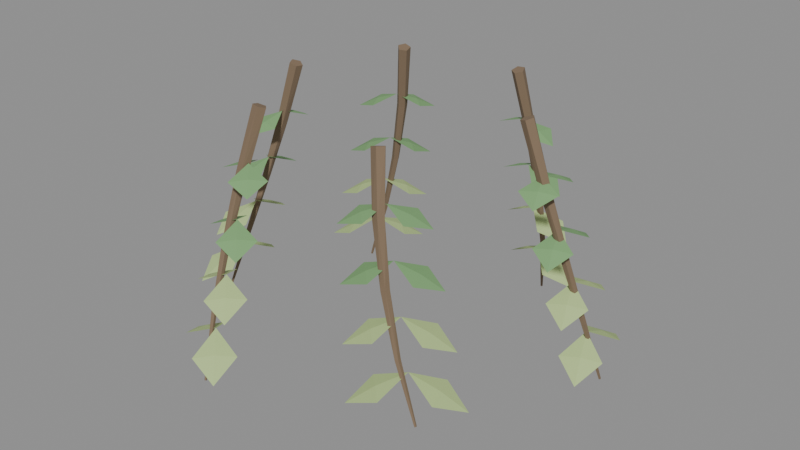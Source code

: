 # Source: vine_v02.blend  (saved by Blender 4.2.67; exported with 4.5.12 LTS)
import bpy
from mathutils import Matrix  # noqa: F401  (used for matrix-valued properties, if any)

bpy.ops.wm.read_factory_settings(use_empty=True)
scene = bpy.context.scene
scene.name = 'Scene'

# ---- materials (node trees are filled in below, after node groups)
mat_wetumber = bpy.data.materials.new('WetUmber')
mat_wetumber.diffuse_color = (0.21, 0.145, 0.09, 1.0)
mat_verdantleaf = bpy.data.materials.new('VerdantLeaf')
mat_verdantleaf.diffuse_color = (0.2, 0.39, 0.16, 1.0)
mat_sunlitnewgrowth = bpy.data.materials.new('SunlitNewGrowth')
mat_sunlitnewgrowth.diffuse_color = (0.46, 0.6, 0.25, 1.0)

# ---- material node trees
mat_wetumber.use_nodes = True; mat_wetumber.node_tree.nodes.clear()
_N = mat_wetumber.node_tree.nodes; _L = mat_wetumber.node_tree.links
n0 = _N.new('ShaderNodeBsdfPrincipled'); n0.name = 'Principled BSDF'; n0.location = (10, 300)
n0.inputs[0].default_value = (0.21, 0.145, 0.09, 1.0)
n0.inputs[2].default_value = 0.88
n1 = _N.new('ShaderNodeOutputMaterial'); n1.name = 'Material Output'; n1.location = (300, 300)
_L.new(n0.outputs[0], n1.inputs[0])
n1.is_active_output = True
mat_verdantleaf.use_nodes = True; mat_verdantleaf.node_tree.nodes.clear()
_N = mat_verdantleaf.node_tree.nodes; _L = mat_verdantleaf.node_tree.links
n0 = _N.new('ShaderNodeBsdfPrincipled'); n0.name = 'Principled BSDF'; n0.location = (10, 300)
n0.inputs[0].default_value = (0.2, 0.39, 0.16, 1.0)
n0.inputs[2].default_value = 0.77
n1 = _N.new('ShaderNodeOutputMaterial'); n1.name = 'Material Output'; n1.location = (300, 300)
_L.new(n0.outputs[0], n1.inputs[0])
n1.is_active_output = True
mat_sunlitnewgrowth.use_nodes = True; mat_sunlitnewgrowth.node_tree.nodes.clear()
_N = mat_sunlitnewgrowth.node_tree.nodes; _L = mat_sunlitnewgrowth.node_tree.links
n0 = _N.new('ShaderNodeBsdfPrincipled'); n0.name = 'Principled BSDF'; n0.location = (10, 300)
n0.inputs[0].default_value = (0.46, 0.6, 0.25, 1.0)
n0.inputs[2].default_value = 0.72
n1 = _N.new('ShaderNodeOutputMaterial'); n1.name = 'Material Output'; n1.location = (300, 300)
_L.new(n0.outputs[0], n1.inputs[0])
n1.is_active_output = True

# ---- meshes
me_wildwuchs_bark = bpy.data.meshes.new('Wildwuchs_bark')
me_wildwuchs_bark.from_pydata([(1.224, 0.1274, 0.0), (1.155, 0.1541, -0.01831), (1.157, 0.2302, -0.01132), (1.227, 0.2505, 0.01132), (1.268, 0.1869, 0.01831), (1.418, 0.1951, -0.6385), (1.358, 0.21, -0.6537), (1.351, 0.2729, -0.6479), (1.407, 0.2968, -0.6291), (1.448, 0.2488, -0.6233), (1.594, 0.3144, -1.277), (1.549, 0.3144, -1.289), (1.532, 0.3583, -1.284), (1.568, 0.3856, -1.27), (1.606, 0.3584, -1.265), (1.739, 0.4737, -1.915), (1.71, 0.4664, -1.924), (1.692, 0.4926, -1.92), (1.711, 0.5161, -1.911), (1.74, 0.5044, -1.907), (1.844, 0.6665, -2.554), (1.831, 0.6618, -2.558), (1.822, 0.6725, -2.556), (1.829, 0.6838, -2.552), (1.843, 0.6801, -2.55), (0.5339, 1.109, 0.0), (0.4748, 1.064, -0.01765), (0.4108, 1.105, -0.01091), (0.4305, 1.176, 0.01091), (0.5066, 1.178, 0.01765), (0.5778, 1.309, -0.6648), (0.5337, 1.266, -0.6794), (0.4767, 1.293, -0.6738), (0.4856, 1.354, -0.6557), (0.5481, 1.363, -0.6501), (0.5689, 1.522, -1.33), (0.545, 1.483, -1.341), (0.4991, 1.493, -1.336), (0.4946, 1.537, -1.323), (0.5377, 1.556, -1.318), (0.5094, 1.729, -1.994), (0.5, 1.7, -2.002), (0.4684, 1.699, -1.999), (0.4583, 1.727, -1.99), (0.4837, 1.746, -1.987), (0.4001, 1.919, -2.659), (0.3974, 1.906, -2.663), (0.3836, 1.904, -2.661), (0.3777, 1.916, -2.657), (0.3879, 1.925, -2.656), (-0.7021, 1.011, 0.0), (-0.6921, 0.9372, -0.01772), (-0.7595, 0.9019, -0.01095), (-0.8112, 0.9537, 0.01095), (-0.7757, 1.021, 0.01772), (-0.8548, 1.148, -0.6617), (-0.8389, 1.088, -0.6764), (-0.8908, 1.052, -0.6708), (-0.9388, 1.089, -0.6526), (-0.9166, 1.148, -0.6469), (-1.044, 1.245, -1.323), (-1.022, 1.205, -1.334), (-1.053, 1.17, -1.33), (-1.094, 1.188, -1.316), (-1.089, 1.234, -1.312), (-1.254, 1.295, -1.985), (-1.233, 1.272, -1.993), (-1.248, 1.244, -1.99), (-1.277, 1.25, -1.98), (-1.281, 1.281, -1.977), (-1.473, 1.294, -2.647), (-1.463, 1.285, -2.65), (-1.468, 1.272, -2.649), (-1.481, 1.272, -2.644), (-1.485, 1.286, -2.643), (-1.23, 0.03206, 0.0), (-1.165, -0.003476, -0.01913), (-1.177, -0.0787, -0.01182), (-1.249, -0.08966, 0.01182), (-1.282, -0.02121, 0.01913), (-1.431, -0.0101, -0.6085), (-1.374, -0.03267, -0.6244), (-1.375, -0.09585, -0.6183), (-1.433, -0.1123, -0.5987), (-1.468, -0.05933, -0.5926), (-1.622, -0.1056, -1.217), (-1.576, -0.1115, -1.229), (-1.566, -0.1572, -1.224), (-1.605, -0.1794, -1.21), (-1.639, -0.1476, -1.205), (-1.786, -0.2447, -1.826), (-1.756, -0.2415, -1.834), (-1.741, -0.2697, -1.831), (-1.763, -0.2904, -1.82), (-1.791, -0.275, -1.817), (-1.915, -0.4224, -2.434), (-1.901, -0.4195, -2.438), (-1.894, -0.4312, -2.436), (-1.902, -0.4414, -2.432), (-1.915, -0.436, -2.43), (-0.7384, -0.9847, 0.0), (-0.6719, -0.9524, -0.01939), (-0.6171, -1.005, -0.01198), (-0.6497, -1.07, 0.01198), (-0.7247, -1.057, 0.01939), (-0.8202, -1.173, -0.5996), (-0.7687, -1.139, -0.6157), (-0.7181, -1.177, -0.6095), (-0.7382, -1.234, -0.5896), (-0.8014, -1.231, -0.5834), (-0.8526, -1.383, -1.199), (-0.8217, -1.35, -1.211), (-0.7785, -1.368, -1.207), (-0.7827, -1.412, -1.192), (-0.8285, -1.422, -1.187), (-0.8344, -1.598, -1.799), (-0.8194, -1.571, -1.807), (-0.7882, -1.576, -1.804), (-0.7839, -1.606, -1.793), (-0.8125, -1.619, -1.79), (-0.764, -1.806, -2.398), (-0.7587, -1.793, -2.402), (-0.7447, -1.794, -2.401), (-0.7413, -1.807, -2.396), (-0.7532, -1.814, -2.394), (0.6027, -1.073, 0.0), (0.6006, -0.9999, -0.02168), (0.6707, -0.9707, -0.0134), (0.7162, -1.026, 0.0134), (0.6742, -1.089, 0.02168), (0.7417, -1.224, -0.5287), (0.7324, -1.164, -0.5467), (0.7872, -1.132, -0.5398), (0.8304, -1.173, -0.5176), (0.8023, -1.23, -0.5107), (0.9213, -1.339, -1.057), (0.9038, -1.297, -1.071), (0.9375, -1.265, -1.066), (0.9758, -1.286, -1.049), (0.9658, -1.332, -1.044), (1.125, -1.409, -1.586), (1.107, -1.384, -1.596), (1.124, -1.358, -1.592), (1.152, -1.365, -1.58), (1.153, -1.397, -1.577), (1.344, -1.428, -2.115), (1.334, -1.418, -2.119), (1.34, -1.405, -2.117), (1.353, -1.407, -2.112), (1.355, -1.421, -2.11)], [], [(0, 1, 6), (0, 6, 5), (1, 2, 7), (1, 7, 6), (2, 3, 8), (2, 8, 7), (3, 4, 9), (3, 9, 8), (4, 0, 5), (4, 5, 9), (5, 6, 11), (5, 11, 10), (6, 7, 12), (6, 12, 11), (7, 8, 13), (7, 13, 12), (8, 9, 14), (8, 14, 13), (9, 5, 10), (9, 10, 14), (10, 11, 16), (10, 16, 15), (11, 12, 17), (11, 17, 16), (12, 13, 18), (12, 18, 17), (13, 14, 19), (13, 19, 18), (14, 10, 15), (14, 15, 19), (15, 16, 21), (15, 21, 20), (16, 17, 22), (16, 22, 21), (17, 18, 23), (17, 23, 22), (18, 19, 24), (18, 24, 23), (19, 15, 20), (19, 20, 24), (4, 3, 2, 1, 0), (20, 21, 22, 23, 24), (25, 26, 31), (25, 31, 30), (26, 27, 32), (26, 32, 31), (27, 28, 33), (27, 33, 32), (28, 29, 34), (28, 34, 33), (29, 25, 30), (29, 30, 34), (30, 31, 36), (30, 36, 35), (31, 32, 37), (31, 37, 36), (32, 33, 38), (32, 38, 37), (33, 34, 39), (33, 39, 38), (34, 30, 35), (34, 35, 39), (35, 36, 41), (35, 41, 40), (36, 37, 42), (36, 42, 41), (37, 38, 43), (37, 43, 42), (38, 39, 44), (38, 44, 43), (39, 35, 40), (39, 40, 44), (40, 41, 46), (40, 46, 45), (41, 42, 47), (41, 47, 46), (42, 43, 48), (42, 48, 47), (43, 44, 49), (43, 49, 48), (44, 40, 45), (44, 45, 49), (29, 28, 27, 26, 25), (45, 46, 47, 48, 49), (50, 51, 56), (50, 56, 55), (51, 52, 57), (51, 57, 56), (52, 53, 58), (52, 58, 57), (53, 54, 59), (53, 59, 58), (54, 50, 55), (54, 55, 59), (55, 56, 61), (55, 61, 60), (56, 57, 62), (56, 62, 61), (57, 58, 63), (57, 63, 62), (58, 59, 64), (58, 64, 63), (59, 55, 60), (59, 60, 64), (60, 61, 66), (60, 66, 65), (61, 62, 67), (61, 67, 66), (62, 63, 68), (62, 68, 67), (63, 64, 69), (63, 69, 68), (64, 60, 65), (64, 65, 69), (65, 66, 71), (65, 71, 70), (66, 67, 72), (66, 72, 71), (67, 68, 73), (67, 73, 72), (68, 69, 74), (68, 74, 73), (69, 65, 70), (69, 70, 74), (54, 53, 52, 51, 50), (70, 71, 72, 73, 74), (75, 76, 81), (75, 81, 80), (76, 77, 82), (76, 82, 81), (77, 78, 83), (77, 83, 82), (78, 79, 84), (78, 84, 83), (79, 75, 80), (79, 80, 84), (80, 81, 86), (80, 86, 85), (81, 82, 87), (81, 87, 86), (82, 83, 88), (82, 88, 87), (83, 84, 89), (83, 89, 88), (84, 80, 85), (84, 85, 89), (85, 86, 91), (85, 91, 90), (86, 87, 92), (86, 92, 91), (87, 88, 93), (87, 93, 92), (88, 89, 94), (88, 94, 93), (89, 85, 90), (89, 90, 94), (90, 91, 96), (90, 96, 95), (91, 92, 97), (91, 97, 96), (92, 93, 98), (92, 98, 97), (93, 94, 99), (93, 99, 98), (94, 90, 95), (94, 95, 99), (79, 78, 77, 76, 75), (95, 96, 97, 98, 99), (100, 101, 106), (100, 106, 105), (101, 102, 107), (101, 107, 106), (102, 103, 108), (102, 108, 107), (103, 104, 109), (103, 109, 108), (104, 100, 105), (104, 105, 109), (105, 106, 111), (105, 111, 110), (106, 107, 112), (106, 112, 111), (107, 108, 113), (107, 113, 112), (108, 109, 114), (108, 114, 113), (109, 105, 110), (109, 110, 114), (110, 111, 116), (110, 116, 115), (111, 112, 117), (111, 117, 116), (112, 113, 118), (112, 118, 117), (113, 114, 119), (113, 119, 118), (114, 110, 115), (114, 115, 119), (115, 116, 121), (115, 121, 120), (116, 117, 122), (116, 122, 121), (117, 118, 123), (117, 123, 122), (118, 119, 124), (118, 124, 123), (119, 115, 120), (119, 120, 124), (104, 103, 102, 101, 100), (120, 121, 122, 123, 124), (125, 126, 131), (125, 131, 130), (126, 127, 132), (126, 132, 131), (127, 128, 133), (127, 133, 132), (128, 129, 134), (128, 134, 133), (129, 125, 130), (129, 130, 134), (130, 131, 136), (130, 136, 135), (131, 132, 137), (131, 137, 136), (132, 133, 138), (132, 138, 137), (133, 134, 139), (133, 139, 138), (134, 130, 135), (134, 135, 139), (135, 136, 141), (135, 141, 140), (136, 137, 142), (136, 142, 141), (137, 138, 143), (137, 143, 142), (138, 139, 144), (138, 144, 143), (139, 135, 140), (139, 140, 144), (140, 141, 146), (140, 146, 145), (141, 142, 147), (141, 147, 146), (142, 143, 148), (142, 148, 147), (143, 144, 149), (143, 149, 148), (144, 140, 145), (144, 145, 149), (129, 128, 127, 126, 125), (145, 146, 147, 148, 149)])
me_wildwuchs_bark.materials.append(mat_wetumber)
me_wildwuchs_bark.update()
me_wildwuchs_green = bpy.data.meshes.new('Wildwuchs_green')
me_wildwuchs_green.from_pydata([(1.332, 0.2864, -0.5108), (1.249, 0.03567, -0.5919), (1.475, -0.07619, -0.6668), (1.563, 0.1601, -0.5919), (1.406, 0.09787, -0.5716), (1.332, 0.2864, -0.5108), (1.513, 0.4779, -0.5919), (1.357, 0.6756, -0.6668), (1.176, 0.4997, -0.5919), (1.345, 0.4888, -0.5716), (1.457, 0.3831, -1.022), (1.374, 0.1096, -1.121), (1.615, -0.01676, -1.214), (1.705, 0.2407, -1.121), (1.539, 0.1752, -1.1), (1.457, 0.3831, -1.022), (1.649, 0.5947, -1.121), (1.485, 0.8122, -1.214), (1.294, 0.6177, -1.121), (1.472, 0.6062, -1.1), (0.4549, 1.284, -0.5318), (0.6251, 1.082, -0.6129), (0.8389, 1.216, -0.6878), (0.6841, 1.415, -0.6129), (0.6546, 1.249, -0.5927), (0.4549, 1.284, -0.5318), (0.3873, 1.539, -0.6129), (0.1369, 1.51, -0.6878), (0.1917, 1.263, -0.6129), (0.2895, 1.401, -0.5927), (0.4385, 1.441, -1.064), (0.6276, 1.227, -1.163), (0.8619, 1.366, -1.256), (0.6898, 1.578, -1.163), (0.6587, 1.402, -1.142), (0.4385, 1.441, -1.064), (0.3592, 1.716, -1.163), (0.08784, 1.69, -1.256), (0.1532, 1.426, -1.163), (0.2562, 1.571, -1.142), (-0.8933, 1.028, -0.5293), (-0.6338, 1.077, -0.6104), (-0.6449, 1.329, -0.6853), (-0.8944, 1.292, -0.6104), (-0.7641, 1.185, -0.5902), (-0.8933, 1.028, -0.5293), (-1.149, 1.095, -0.6104), (-1.246, 0.8627, -0.6853), (-1.005, 0.7892, -0.6104), (-1.077, 0.9422, -0.5902), (-1.038, 1.092, -1.059), (-0.7588, 1.151, -1.158), (-0.7646, 1.423, -1.251), (-1.033, 1.377, -1.158), (-0.8961, 1.264, -1.137), (-1.038, 1.092, -1.059), (-1.317, 1.158, -1.158), (-1.428, 0.909, -1.251), (-1.165, 0.8355, -1.158), (-1.241, 0.9967, -1.137), (-1.358, -0.1118, -0.4868), (-1.243, 0.1262, -0.5679), (-1.453, 0.2664, -0.6428), (-1.571, 0.04351, -0.5679), (-1.407, 0.08486, -0.5476), (-1.358, -0.1118, -0.4868), (-1.563, -0.2781, -0.5679), (-1.433, -0.4944, -0.6428), (-1.231, -0.3434, -0.5679), (-1.397, -0.3108, -0.5476), (-1.494, -0.1914, -0.9736), (-1.377, 0.069, -1.073), (-1.6, 0.2256, -1.166), (-1.722, -0.0181, -1.073), (-1.549, 0.02545, -1.052), (-1.494, -0.1914, -0.9736), (-1.712, -0.3764, -1.073), (-1.578, -0.6133, -1.166), (-1.363, -0.4451, -1.073), (-1.538, -0.4107, -1.052), (-0.6948, -1.172, -0.4796), (-0.8227, -0.9407, -0.5608), (-1.058, -1.031, -0.6356), (-0.945, -1.256, -0.5608), (-0.8838, -1.098, -0.5405), (-0.6948, -1.172, -0.4796), (-0.6778, -1.435, -0.5608), (-0.4264, -1.455, -0.6356), (-0.4326, -1.202, -0.5608), (-0.5552, -1.319, -0.5405), (-0.7092, -1.329, -0.9593), (-0.8532, -1.083, -1.059), (-1.11, -1.174, -1.151), (-0.982, -1.414, -1.059), (-0.9176, -1.248, -1.038), (-0.7092, -1.329, -0.9593), (-0.6844, -1.614, -1.059), (-0.4132, -1.641, -1.151), (-0.4261, -1.369, -1.059), (-0.5553, -1.492, -1.038), (0.7914, -1.109, -0.423), (0.5285, -1.132, -0.5041), (0.5155, -1.384, -0.579), (0.7674, -1.372, -0.5041), (0.6479, -1.252, -0.4838), (0.7914, -1.109, -0.423), (1.039, -1.199, -0.5041), (1.159, -0.9773, -0.579), (0.9255, -0.8812, -0.5041), (0.9824, -1.04, -0.4838), (0.9299, -1.185, -0.8459), (0.6459, -1.218, -0.9458), (0.6257, -1.489, -1.038), (0.8975, -1.469, -0.9458), (0.7717, -1.344, -0.9244), (0.9299, -1.185, -0.8459), (1.2, -1.278, -0.9458), (1.335, -1.041, -1.038), (1.081, -0.9426, -0.9458), (1.14, -1.11, -0.9244)], [], [(0, 1, 4), (1, 2, 4), (2, 3, 4), (3, 0, 4), (5, 6, 9), (6, 7, 9), (7, 8, 9), (8, 5, 9), (10, 11, 14), (11, 12, 14), (12, 13, 14), (13, 10, 14), (15, 16, 19), (16, 17, 19), (17, 18, 19), (18, 15, 19), (20, 21, 24), (21, 22, 24), (22, 23, 24), (23, 20, 24), (25, 26, 29), (26, 27, 29), (27, 28, 29), (28, 25, 29), (30, 31, 34), (31, 32, 34), (32, 33, 34), (33, 30, 34), (35, 36, 39), (36, 37, 39), (37, 38, 39), (38, 35, 39), (40, 41, 44), (41, 42, 44), (42, 43, 44), (43, 40, 44), (45, 46, 49), (46, 47, 49), (47, 48, 49), (48, 45, 49), (50, 51, 54), (51, 52, 54), (52, 53, 54), (53, 50, 54), (55, 56, 59), (56, 57, 59), (57, 58, 59), (58, 55, 59), (60, 61, 64), (61, 62, 64), (62, 63, 64), (63, 60, 64), (65, 66, 69), (66, 67, 69), (67, 68, 69), (68, 65, 69), (70, 71, 74), (71, 72, 74), (72, 73, 74), (73, 70, 74), (75, 76, 79), (76, 77, 79), (77, 78, 79), (78, 75, 79), (80, 81, 84), (81, 82, 84), (82, 83, 84), (83, 80, 84), (85, 86, 89), (86, 87, 89), (87, 88, 89), (88, 85, 89), (90, 91, 94), (91, 92, 94), (92, 93, 94), (93, 90, 94), (95, 96, 99), (96, 97, 99), (97, 98, 99), (98, 95, 99), (100, 101, 104), (101, 102, 104), (102, 103, 104), (103, 100, 104), (105, 106, 109), (106, 107, 109), (107, 108, 109), (108, 105, 109), (110, 111, 114), (111, 112, 114), (112, 113, 114), (113, 110, 114), (115, 116, 119), (116, 117, 119), (117, 118, 119), (118, 115, 119)])
me_wildwuchs_green.materials.append(mat_verdantleaf)
me_wildwuchs_green.update()
me_wildwuchs_tip = bpy.data.meshes.new('Wildwuchs_tip')
me_wildwuchs_tip.from_pydata([(1.583, 0.4797, -1.532), (1.499, 0.1836, -1.651), (1.756, 0.04268, -1.76), (1.847, 0.3213, -1.651), (1.673, 0.2524, -1.629), (1.583, 0.4797, -1.532), (1.785, 0.7115, -1.651), (1.613, 0.9487, -1.76), (1.412, 0.7357, -1.651), (1.599, 0.7236, -1.629), (1.708, 0.5763, -2.043), (1.624, 0.2576, -2.18), (1.896, 0.1021, -2.307), (1.988, 0.4019, -2.18), (1.806, 0.3297, -2.157), (1.708, 0.5763, -2.043), (1.921, 0.8283, -2.18), (1.741, 1.085, -2.307), (1.53, 0.8536, -2.18), (1.725, 0.841, -2.157), (0.4221, 1.599, -1.595), (0.6301, 1.372, -1.714), (0.8849, 1.517, -1.823), (0.6954, 1.74, -1.714), (0.6628, 1.556, -1.692), (0.4221, 1.599, -1.595), (0.331, 1.893, -1.714), (0.03883, 1.871, -1.823), (0.1146, 1.588, -1.714), (0.2228, 1.74, -1.692), (0.4057, 1.757, -2.127), (0.6326, 1.517, -2.265), (0.9079, 1.668, -2.391), (0.7011, 1.903, -2.265), (0.6669, 1.71, -2.241), (0.4057, 1.757, -2.127), (0.3029, 2.07, -2.265), (-0.01019, 2.052, -2.391), (0.07604, 1.75, -2.265), (0.1895, 1.91, -2.241), (-1.184, 1.155, -1.588), (-0.8838, 1.224, -1.707), (-0.8843, 1.517, -1.816), (-1.172, 1.462, -1.707), (-1.028, 1.343, -1.684), (-1.184, 1.155, -1.588), (-1.484, 1.22, -1.707), (-1.609, 0.9553, -1.816), (-1.326, 0.8819, -1.707), (-1.405, 1.051, -1.684), (-1.329, 1.218, -2.117), (-1.009, 1.298, -2.255), (-1.004, 1.611, -2.381), (-1.311, 1.548, -2.255), (-1.16, 1.423, -2.231), (-1.329, 1.218, -2.117), (-1.652, 1.283, -2.255), (-1.791, 1.002, -2.381), (-1.486, 0.9282, -2.255), (-1.569, 1.106, -2.231), (-1.631, -0.2709, -1.46), (-1.51, 0.01179, -1.579), (-1.746, 0.1848, -1.688), (-1.873, -0.07972, -1.579), (-1.691, -0.03397, -1.557), (-1.631, -0.2709, -1.46), (-1.862, -0.4746, -1.579), (-1.722, -0.7321, -1.688), (-1.495, -0.5469, -1.579), (-1.679, -0.5107, -1.557), (-1.768, -0.3505, -1.947), (-1.643, -0.04542, -2.085), (-1.893, 0.144, -2.211), (-2.023, -0.1413, -2.085), (-1.833, -0.09338, -2.061), (-1.768, -0.3505, -1.947), (-2.012, -0.5729, -2.085), (-1.867, -0.8509, -2.211), (-1.627, -0.6486, -2.085), (-1.82, -0.6107, -2.061), (-0.7236, -1.487, -1.439), (-0.8837, -1.224, -1.557), (-1.162, -1.317, -1.667), (-1.019, -1.573, -1.557), (-0.9514, -1.399, -1.535), (-0.7236, -1.487, -1.439), (-0.691, -1.793, -1.557), (-0.4001, -1.828, -1.667), (-0.4197, -1.536, -1.557), (-0.5554, -1.664, -1.535), (-0.738, -1.645, -1.919), (-0.9143, -1.366, -2.056), (-1.213, -1.46, -2.183), (-1.056, -1.732, -2.056), (-0.9852, -1.549, -2.032), (-0.738, -1.645, -1.919), (-0.6977, -1.972, -2.056), (-0.387, -2.015, -2.183), (-0.4132, -1.702, -2.056), (-0.5555, -1.837, -2.032), (1.068, -1.262, -1.269), (0.7633, -1.303, -1.387), (0.7359, -1.595, -1.497), (1.028, -1.567, -1.387), (0.8955, -1.435, -1.365), (1.068, -1.262, -1.269), (1.361, -1.356, -1.387), (1.511, -1.104, -1.497), (1.236, -1.004, -1.387), (1.299, -1.18, -1.365), (1.207, -1.339, -1.692), (0.8808, -1.388, -1.829), (0.8461, -1.7, -1.956), (1.158, -1.665, -1.829), (1.019, -1.527, -1.806), (1.207, -1.339, -1.692), (1.523, -1.434, -1.829), (1.687, -1.168, -1.956), (1.391, -1.065, -1.829), (1.457, -1.25, -1.806)], [], [(0, 1, 4), (1, 2, 4), (2, 3, 4), (3, 0, 4), (5, 6, 9), (6, 7, 9), (7, 8, 9), (8, 5, 9), (10, 11, 14), (11, 12, 14), (12, 13, 14), (13, 10, 14), (15, 16, 19), (16, 17, 19), (17, 18, 19), (18, 15, 19), (20, 21, 24), (21, 22, 24), (22, 23, 24), (23, 20, 24), (25, 26, 29), (26, 27, 29), (27, 28, 29), (28, 25, 29), (30, 31, 34), (31, 32, 34), (32, 33, 34), (33, 30, 34), (35, 36, 39), (36, 37, 39), (37, 38, 39), (38, 35, 39), (40, 41, 44), (41, 42, 44), (42, 43, 44), (43, 40, 44), (45, 46, 49), (46, 47, 49), (47, 48, 49), (48, 45, 49), (50, 51, 54), (51, 52, 54), (52, 53, 54), (53, 50, 54), (55, 56, 59), (56, 57, 59), (57, 58, 59), (58, 55, 59), (60, 61, 64), (61, 62, 64), (62, 63, 64), (63, 60, 64), (65, 66, 69), (66, 67, 69), (67, 68, 69), (68, 65, 69), (70, 71, 74), (71, 72, 74), (72, 73, 74), (73, 70, 74), (75, 76, 79), (76, 77, 79), (77, 78, 79), (78, 75, 79), (80, 81, 84), (81, 82, 84), (82, 83, 84), (83, 80, 84), (85, 86, 89), (86, 87, 89), (87, 88, 89), (88, 85, 89), (90, 91, 94), (91, 92, 94), (92, 93, 94), (93, 90, 94), (95, 96, 99), (96, 97, 99), (97, 98, 99), (98, 95, 99), (100, 101, 104), (101, 102, 104), (102, 103, 104), (103, 100, 104), (105, 106, 109), (106, 107, 109), (107, 108, 109), (108, 105, 109), (110, 111, 114), (111, 112, 114), (112, 113, 114), (113, 110, 114), (115, 116, 119), (116, 117, 119), (117, 118, 119), (118, 115, 119)])
me_wildwuchs_tip.materials.append(mat_sunlitnewgrowth)
me_wildwuchs_tip.update()

# ---- objects
ob_wildwuchs_bark_nocol = bpy.data.objects.new('Wildwuchs_bark_nocol', me_wildwuchs_bark)
ob_wildwuchs_green_nocol = bpy.data.objects.new('Wildwuchs_green_nocol', me_wildwuchs_green)
ob_wildwuchs_tip_nocol = bpy.data.objects.new('Wildwuchs_tip_nocol', me_wildwuchs_tip)

# ---- transforms, parenting, visibility, modifiers, constraints
ob_wildwuchs_bark_nocol.location = (0.0, 0.0, 0.0)
ob_wildwuchs_green_nocol.location = (0.0, 0.0, 0.0)
ob_wildwuchs_tip_nocol.location = (0.0, 0.0, 0.0)

# ---- collection membership
scene.collection.objects.link(ob_wildwuchs_bark_nocol)
scene.collection.objects.link(ob_wildwuchs_green_nocol)
scene.collection.objects.link(ob_wildwuchs_tip_nocol)

# ---- scene / render settings (as saved in the file)
scene.frame_start = 1; scene.frame_end = 250; scene.frame_set(1)
scene.render.engine = 'BLENDER_EEVEE_NEXT'
bpy.context.view_layer.update()

# ---- added for rendering (the .blend has no active camera and no usable light): camera, sun + grey world if the file has none
cam_auto = bpy.data.cameras.new('AutoCamera')
cam_auto.lens = 50.0
cam_auto.sensor_width = 36.0
cam_auto.clip_end = 1000.0
ob_auto_camera = bpy.data.objects.new('AutoCamera', cam_auto)
scene.collection.objects.link(ob_auto_camera)
ob_auto_camera.location = (5.83267, -6.99288, 3.35978)
ob_auto_camera.rotation_euler = (1.09748, -7.21219e-08, 0.694738)
scene.camera = ob_auto_camera
light_auto_sun = bpy.data.lights.new('AutoSun', 'SUN')
light_auto_sun.energy = 3.0
light_auto_sun.angle = 0.0523599
ob_auto_sun = bpy.data.objects.new('AutoSun', light_auto_sun)
scene.collection.objects.link(ob_auto_sun)
ob_auto_sun.rotation_euler = (0.872665, 0.174533, 0.523599)
if scene.world is None:
    world_auto = bpy.data.worlds.new('AutoWorld')
    world_auto.color = (0.3, 0.3, 0.3)
    scene.world = world_auto
bpy.context.view_layer.update()

